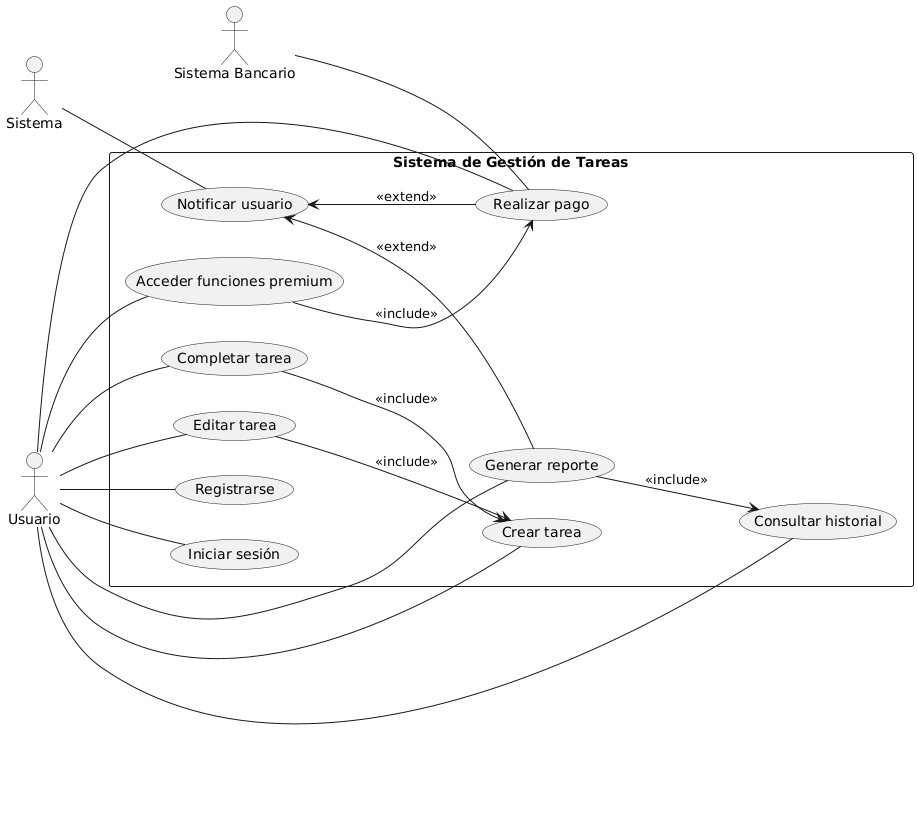

The diagram above was rendered by PlantUML. Its source (embedded in the PNG):
@startuml
left to right direction

actor "Usuario" as U
actor "Sistema" as SYS
actor "Sistema Bancario" as SB

rectangle "Sistema de Gestión de Tareas" as SGT {
  (Registrarse) as UC1
  (Iniciar sesión) as UC2
  (Crear tarea) as UC3
  (Editar tarea) as UC4
  (Completar tarea) as UC5
  (Consultar historial) as UC6
  (Generar reporte) as UC7
  (Realizar pago) as UC8
  (Acceder funciones premium) as UC9
  (Notificar usuario) as UC10

  UC4 --> UC3 : <<include>>
  UC5 --> UC3 : <<include>>
  UC9 --> UC8 : <<include>>
  UC7 --> UC6 : <<include>>

  UC10 <-- UC7 : <<extend>>
  UC10 <-- UC8 : <<extend>>
}

U -- UC1
U -- UC2
U -- UC3
U -- UC4
U -- UC5
U -- UC6
U -- UC7
U -- UC8
U -- UC9

SYS -- UC10
SB -- UC8
@enduml